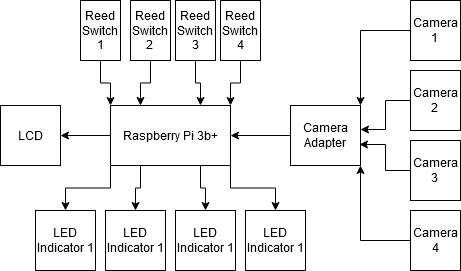

The diagram above was exported from draw.io. Its source (the exported page's mxGraphModel, read from the mxfile embedded in the PNG):
<mxGraphModel dx="1422" dy="791" grid="1" gridSize="10" guides="1" tooltips="1" connect="1" arrows="1" fold="1" page="1" pageScale="1" pageWidth="850" pageHeight="1100" math="0" shadow="0">
  <root>
    <mxCell id="0" />
    <mxCell id="1" parent="0" />
    <mxCell id="824SkuxulRY8M0U53vHL-26" style="edgeStyle=orthogonalEdgeStyle;rounded=0;orthogonalLoop=1;jettySize=auto;html=1;exitX=0;exitY=0.5;exitDx=0;exitDy=0;entryX=1;entryY=0.5;entryDx=0;entryDy=0;" edge="1" parent="1" source="824SkuxulRY8M0U53vHL-1" target="824SkuxulRY8M0U53vHL-25">
      <mxGeometry relative="1" as="geometry" />
    </mxCell>
    <mxCell id="824SkuxulRY8M0U53vHL-31" style="edgeStyle=orthogonalEdgeStyle;rounded=0;orthogonalLoop=1;jettySize=auto;html=1;exitX=0;exitY=1;exitDx=0;exitDy=0;entryX=0.5;entryY=0;entryDx=0;entryDy=0;" edge="1" parent="1" source="824SkuxulRY8M0U53vHL-1" target="824SkuxulRY8M0U53vHL-21">
      <mxGeometry relative="1" as="geometry" />
    </mxCell>
    <mxCell id="824SkuxulRY8M0U53vHL-32" style="edgeStyle=orthogonalEdgeStyle;rounded=0;orthogonalLoop=1;jettySize=auto;html=1;exitX=0.25;exitY=1;exitDx=0;exitDy=0;entryX=0.5;entryY=0;entryDx=0;entryDy=0;" edge="1" parent="1" source="824SkuxulRY8M0U53vHL-1" target="824SkuxulRY8M0U53vHL-22">
      <mxGeometry relative="1" as="geometry" />
    </mxCell>
    <mxCell id="824SkuxulRY8M0U53vHL-33" style="edgeStyle=orthogonalEdgeStyle;rounded=0;orthogonalLoop=1;jettySize=auto;html=1;exitX=1;exitY=1;exitDx=0;exitDy=0;entryX=0.5;entryY=0;entryDx=0;entryDy=0;" edge="1" parent="1" source="824SkuxulRY8M0U53vHL-1" target="824SkuxulRY8M0U53vHL-24">
      <mxGeometry relative="1" as="geometry" />
    </mxCell>
    <mxCell id="824SkuxulRY8M0U53vHL-34" style="edgeStyle=orthogonalEdgeStyle;rounded=0;orthogonalLoop=1;jettySize=auto;html=1;exitX=0.75;exitY=1;exitDx=0;exitDy=0;entryX=0.5;entryY=0;entryDx=0;entryDy=0;" edge="1" parent="1" source="824SkuxulRY8M0U53vHL-1" target="824SkuxulRY8M0U53vHL-23">
      <mxGeometry relative="1" as="geometry" />
    </mxCell>
    <mxCell id="824SkuxulRY8M0U53vHL-1" value="Raspberry Pi 3b+" style="rounded=0;whiteSpace=wrap;html=1;" vertex="1" parent="1">
      <mxGeometry x="250" y="200" width="120" height="60" as="geometry" />
    </mxCell>
    <mxCell id="824SkuxulRY8M0U53vHL-17" style="edgeStyle=orthogonalEdgeStyle;rounded=0;orthogonalLoop=1;jettySize=auto;html=1;exitX=0.5;exitY=1;exitDx=0;exitDy=0;entryX=0;entryY=0;entryDx=0;entryDy=0;" edge="1" parent="1" source="824SkuxulRY8M0U53vHL-2" target="824SkuxulRY8M0U53vHL-1">
      <mxGeometry relative="1" as="geometry" />
    </mxCell>
    <mxCell id="824SkuxulRY8M0U53vHL-2" value="&lt;div&gt;Reed Switch 1&lt;/div&gt;" style="rounded=0;whiteSpace=wrap;html=1;" vertex="1" parent="1">
      <mxGeometry x="220" y="95" width="40" height="60" as="geometry" />
    </mxCell>
    <mxCell id="824SkuxulRY8M0U53vHL-18" style="edgeStyle=orthogonalEdgeStyle;rounded=0;orthogonalLoop=1;jettySize=auto;html=1;exitX=0.5;exitY=1;exitDx=0;exitDy=0;entryX=0.25;entryY=0;entryDx=0;entryDy=0;" edge="1" parent="1" source="824SkuxulRY8M0U53vHL-4" target="824SkuxulRY8M0U53vHL-1">
      <mxGeometry relative="1" as="geometry" />
    </mxCell>
    <mxCell id="824SkuxulRY8M0U53vHL-4" value="&lt;div&gt;Reed Switch 2&lt;br&gt;&lt;/div&gt;" style="rounded=0;whiteSpace=wrap;html=1;" vertex="1" parent="1">
      <mxGeometry x="270" y="95" width="40" height="60" as="geometry" />
    </mxCell>
    <mxCell id="824SkuxulRY8M0U53vHL-19" style="edgeStyle=orthogonalEdgeStyle;rounded=0;orthogonalLoop=1;jettySize=auto;html=1;exitX=0.5;exitY=1;exitDx=0;exitDy=0;entryX=0.75;entryY=0;entryDx=0;entryDy=0;" edge="1" parent="1" source="824SkuxulRY8M0U53vHL-5" target="824SkuxulRY8M0U53vHL-1">
      <mxGeometry relative="1" as="geometry" />
    </mxCell>
    <mxCell id="824SkuxulRY8M0U53vHL-5" value="&lt;div&gt;Reed Switch 3&lt;/div&gt;" style="rounded=0;whiteSpace=wrap;html=1;" vertex="1" parent="1">
      <mxGeometry x="315" y="95" width="40" height="60" as="geometry" />
    </mxCell>
    <mxCell id="824SkuxulRY8M0U53vHL-20" style="edgeStyle=orthogonalEdgeStyle;rounded=0;orthogonalLoop=1;jettySize=auto;html=1;exitX=0.5;exitY=1;exitDx=0;exitDy=0;entryX=1;entryY=0;entryDx=0;entryDy=0;" edge="1" parent="1" source="824SkuxulRY8M0U53vHL-6" target="824SkuxulRY8M0U53vHL-1">
      <mxGeometry relative="1" as="geometry" />
    </mxCell>
    <mxCell id="824SkuxulRY8M0U53vHL-6" value="&lt;div&gt;Reed Switch 4&lt;/div&gt;" style="rounded=0;whiteSpace=wrap;html=1;" vertex="1" parent="1">
      <mxGeometry x="360" y="95" width="40" height="60" as="geometry" />
    </mxCell>
    <mxCell id="824SkuxulRY8M0U53vHL-16" style="edgeStyle=orthogonalEdgeStyle;rounded=0;orthogonalLoop=1;jettySize=auto;html=1;exitX=0;exitY=0.5;exitDx=0;exitDy=0;entryX=1;entryY=0.5;entryDx=0;entryDy=0;" edge="1" parent="1" source="824SkuxulRY8M0U53vHL-7" target="824SkuxulRY8M0U53vHL-1">
      <mxGeometry relative="1" as="geometry" />
    </mxCell>
    <mxCell id="824SkuxulRY8M0U53vHL-7" value="&lt;div&gt;Camera Adapter&lt;/div&gt;" style="rounded=0;whiteSpace=wrap;html=1;" vertex="1" parent="1">
      <mxGeometry x="430" y="200" width="70" height="60" as="geometry" />
    </mxCell>
    <mxCell id="824SkuxulRY8M0U53vHL-12" style="edgeStyle=orthogonalEdgeStyle;rounded=0;orthogonalLoop=1;jettySize=auto;html=1;exitX=0;exitY=0.5;exitDx=0;exitDy=0;entryX=1;entryY=0;entryDx=0;entryDy=0;" edge="1" parent="1" source="824SkuxulRY8M0U53vHL-8" target="824SkuxulRY8M0U53vHL-7">
      <mxGeometry relative="1" as="geometry" />
    </mxCell>
    <mxCell id="824SkuxulRY8M0U53vHL-8" value="&lt;div&gt;Camera 1&lt;br&gt;&lt;/div&gt;" style="rounded=0;whiteSpace=wrap;html=1;" vertex="1" parent="1">
      <mxGeometry x="550" y="95" width="50" height="60" as="geometry" />
    </mxCell>
    <mxCell id="824SkuxulRY8M0U53vHL-13" style="edgeStyle=orthogonalEdgeStyle;rounded=0;orthogonalLoop=1;jettySize=auto;html=1;exitX=0;exitY=0.5;exitDx=0;exitDy=0;" edge="1" parent="1" source="824SkuxulRY8M0U53vHL-9">
      <mxGeometry relative="1" as="geometry">
        <mxPoint x="500" y="224" as="targetPoint" />
      </mxGeometry>
    </mxCell>
    <mxCell id="824SkuxulRY8M0U53vHL-9" value="&lt;div&gt;Camera 2&lt;br&gt;&lt;/div&gt;" style="rounded=0;whiteSpace=wrap;html=1;" vertex="1" parent="1">
      <mxGeometry x="550" y="165" width="50" height="60" as="geometry" />
    </mxCell>
    <mxCell id="824SkuxulRY8M0U53vHL-14" style="edgeStyle=orthogonalEdgeStyle;rounded=0;orthogonalLoop=1;jettySize=auto;html=1;exitX=0;exitY=0.5;exitDx=0;exitDy=0;entryX=0.986;entryY=0.65;entryDx=0;entryDy=0;entryPerimeter=0;" edge="1" parent="1" source="824SkuxulRY8M0U53vHL-10" target="824SkuxulRY8M0U53vHL-7">
      <mxGeometry relative="1" as="geometry" />
    </mxCell>
    <mxCell id="824SkuxulRY8M0U53vHL-10" value="&lt;div&gt;Camera 3&lt;br&gt;&lt;/div&gt;" style="rounded=0;whiteSpace=wrap;html=1;" vertex="1" parent="1">
      <mxGeometry x="550" y="235" width="50" height="60" as="geometry" />
    </mxCell>
    <mxCell id="824SkuxulRY8M0U53vHL-15" style="edgeStyle=orthogonalEdgeStyle;rounded=0;orthogonalLoop=1;jettySize=auto;html=1;exitX=0;exitY=0.5;exitDx=0;exitDy=0;entryX=1;entryY=1;entryDx=0;entryDy=0;" edge="1" parent="1" source="824SkuxulRY8M0U53vHL-11" target="824SkuxulRY8M0U53vHL-7">
      <mxGeometry relative="1" as="geometry" />
    </mxCell>
    <mxCell id="824SkuxulRY8M0U53vHL-11" value="&lt;div&gt;Camera 4&lt;/div&gt;" style="rounded=0;whiteSpace=wrap;html=1;" vertex="1" parent="1">
      <mxGeometry x="550" y="305" width="50" height="60" as="geometry" />
    </mxCell>
    <mxCell id="824SkuxulRY8M0U53vHL-21" value="LED Indicator 1" style="rounded=0;whiteSpace=wrap;html=1;" vertex="1" parent="1">
      <mxGeometry x="175" y="305" width="60" height="60" as="geometry" />
    </mxCell>
    <mxCell id="824SkuxulRY8M0U53vHL-22" value="LED Indicator 1" style="rounded=0;whiteSpace=wrap;html=1;" vertex="1" parent="1">
      <mxGeometry x="245" y="305" width="60" height="60" as="geometry" />
    </mxCell>
    <mxCell id="824SkuxulRY8M0U53vHL-23" value="LED Indicator 1" style="rounded=0;whiteSpace=wrap;html=1;" vertex="1" parent="1">
      <mxGeometry x="315" y="305" width="60" height="60" as="geometry" />
    </mxCell>
    <mxCell id="824SkuxulRY8M0U53vHL-24" value="LED Indicator 1" style="rounded=0;whiteSpace=wrap;html=1;" vertex="1" parent="1">
      <mxGeometry x="385" y="305" width="60" height="60" as="geometry" />
    </mxCell>
    <mxCell id="824SkuxulRY8M0U53vHL-25" value="LCD" style="rounded=0;whiteSpace=wrap;html=1;" vertex="1" parent="1">
      <mxGeometry x="140" y="200" width="60" height="60" as="geometry" />
    </mxCell>
  </root>
</mxGraphModel>